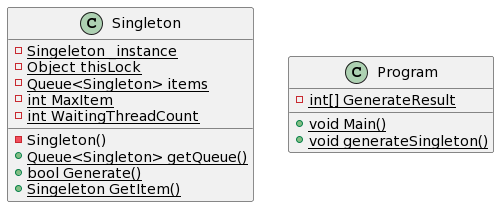

The diagram above was rendered by PlantUML. Its source (embedded in the PNG):
@startuml
class Singleton {
 {static}-Singeleton _instance
 {static}-Object thisLock
 {static}-Queue<Singleton> items
 {static}-int MaxItem
 {static}-int WaitingThreadCount
 -Singleton()
 {static} +Queue<Singleton> getQueue()
 {static} +bool Generate()
 {static} +Singeleton GetItem()
}
class Program{
  {static}-int[] GenerateResult
  {static} +void Main()
  {static} +void generateSingleton()
}
@enduml